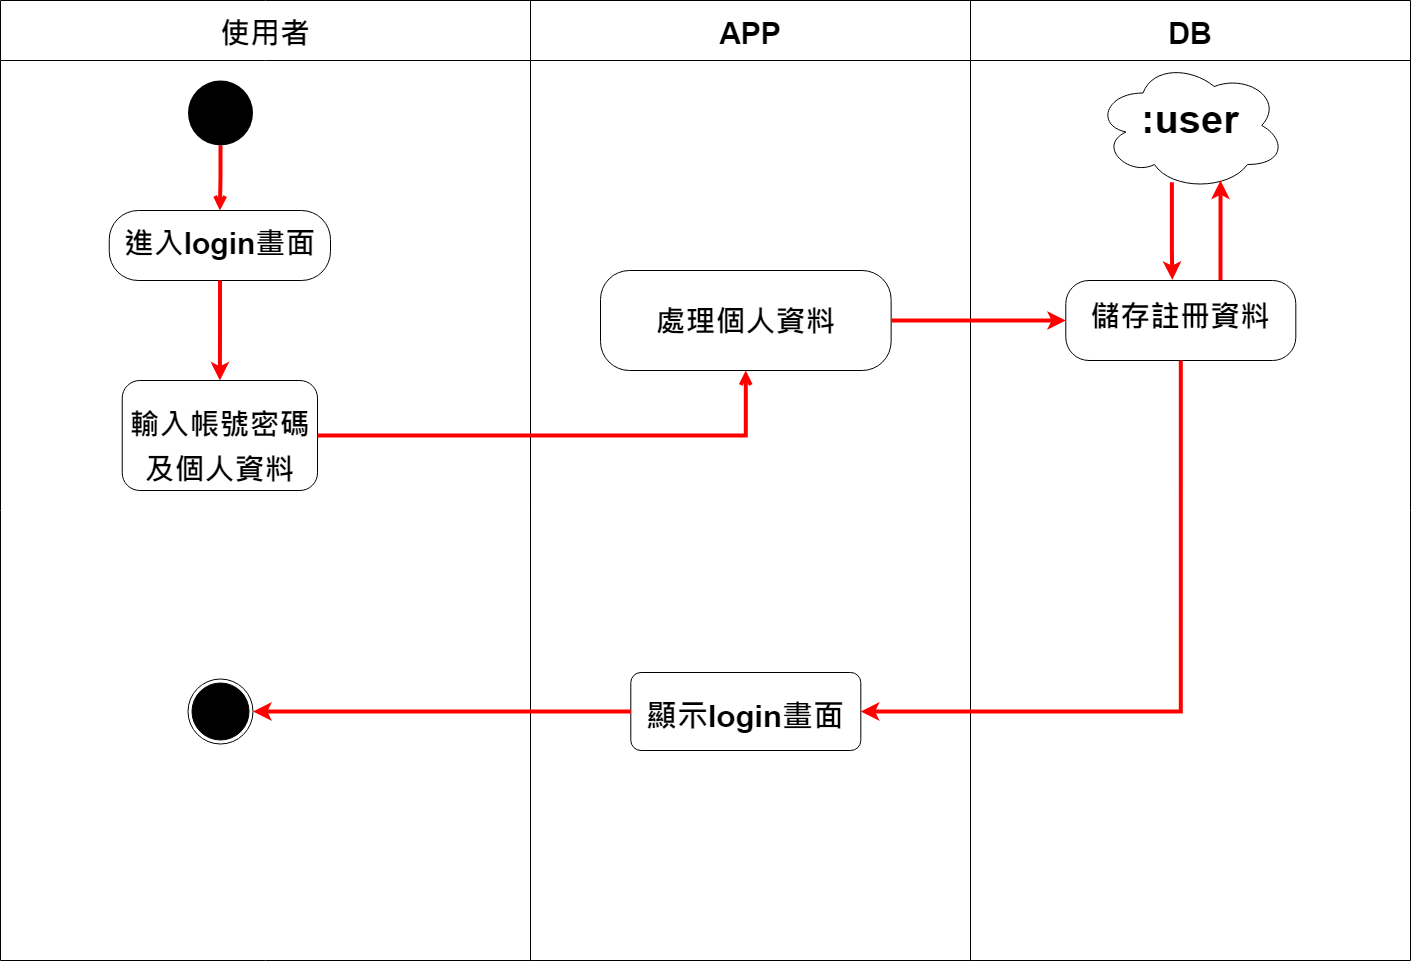

The diagram above was exported from draw.io. Its source (the exported page's mxGraphModel, read from the mxfile embedded in the PNG):
<mxGraphModel dx="2037" dy="394" grid="1" gridSize="10" guides="1" tooltips="1" connect="1" arrows="1" fold="1" page="1" pageScale="1" pageWidth="1169" pageHeight="827" math="0" shadow="0">
  <root>
    <mxCell id="8_rBU46CNksUVqjG4FeH-0" />
    <mxCell id="8_rBU46CNksUVqjG4FeH-1" parent="8_rBU46CNksUVqjG4FeH-0" />
    <mxCell id="RkQ5qc6DNJWXE08KirRY-0" value="DB" style="swimlane;startSize=60;fontSize=30;" parent="8_rBU46CNksUVqjG4FeH-1" vertex="1">
      <mxGeometry x="290.01" y="140" width="440" height="960" as="geometry" />
    </mxCell>
    <mxCell id="RkQ5qc6DNJWXE08KirRY-1" style="edgeStyle=orthogonalEdgeStyle;rounded=0;orthogonalLoop=1;jettySize=auto;html=1;fontSize=19;strokeColor=#FF0000;strokeWidth=4;exitX=0.402;exitY=0.936;exitDx=0;exitDy=0;exitPerimeter=0;entryX=0.463;entryY=-0.008;entryDx=0;entryDy=0;entryPerimeter=0;" parent="RkQ5qc6DNJWXE08KirRY-0" source="RkQ5qc6DNJWXE08KirRY-2" target="RkQ5qc6DNJWXE08KirRY-4" edge="1">
      <mxGeometry relative="1" as="geometry">
        <mxPoint x="149.99" y="210" as="targetPoint" />
        <Array as="points">
          <mxPoint x="201" y="250" />
          <mxPoint x="202" y="250" />
        </Array>
      </mxGeometry>
    </mxCell>
    <mxCell id="RkQ5qc6DNJWXE08KirRY-2" value="&lt;p style=&quot;line-height: 30%&quot;&gt;&lt;b style=&quot;line-height: 140%&quot;&gt;&lt;font style=&quot;line-height: 114% ; font-size: 40px&quot;&gt;:user&lt;/font&gt;&lt;/b&gt;&lt;/p&gt;" style="ellipse;shape=cloud;whiteSpace=wrap;html=1;rounded=1;dashed=0;fontSize=30;verticalAlign=top;fillColor=none;arcSize=0;" parent="RkQ5qc6DNJWXE08KirRY-0" vertex="1">
      <mxGeometry x="125" y="60" width="190" height="130" as="geometry" />
    </mxCell>
    <mxCell id="RkQ5qc6DNJWXE08KirRY-3" style="edgeStyle=orthogonalEdgeStyle;rounded=0;orthogonalLoop=1;jettySize=auto;html=1;fontSize=19;strokeColor=#FF0000;strokeWidth=4;entryX=0.658;entryY=0.923;entryDx=0;entryDy=0;entryPerimeter=0;" parent="RkQ5qc6DNJWXE08KirRY-0" source="RkQ5qc6DNJWXE08KirRY-4" target="RkQ5qc6DNJWXE08KirRY-2" edge="1">
      <mxGeometry relative="1" as="geometry">
        <mxPoint x="299.99" y="210" as="targetPoint" />
        <Array as="points">
          <mxPoint x="250" y="260" />
          <mxPoint x="250" y="260" />
        </Array>
      </mxGeometry>
    </mxCell>
    <mxCell id="RkQ5qc6DNJWXE08KirRY-4" value="&lt;b style=&quot;line-height: 200%&quot;&gt;儲存註冊資料&lt;/b&gt;" style="rounded=1;whiteSpace=wrap;html=1;dashed=0;fontSize=30;verticalAlign=top;arcSize=29;" parent="RkQ5qc6DNJWXE08KirRY-0" vertex="1">
      <mxGeometry x="95.29" y="280" width="230.02" height="80" as="geometry" />
    </mxCell>
    <mxCell id="RkQ5qc6DNJWXE08KirRY-5" value="APP" style="swimlane;startSize=60;fontSize=30;" parent="8_rBU46CNksUVqjG4FeH-1" vertex="1">
      <mxGeometry x="-149.99" y="140" width="440" height="960" as="geometry" />
    </mxCell>
    <mxCell id="RkQ5qc6DNJWXE08KirRY-6" value="&lt;p style=&quot;line-height: 100%&quot;&gt;&lt;b&gt;處理個人資料&lt;/b&gt;&lt;/p&gt;" style="rounded=1;whiteSpace=wrap;html=1;dashed=0;fontSize=30;verticalAlign=top;arcSize=29;" parent="RkQ5qc6DNJWXE08KirRY-5" vertex="1">
      <mxGeometry x="69.99" y="270" width="290.63" height="100" as="geometry" />
    </mxCell>
    <mxCell id="RkQ5qc6DNJWXE08KirRY-17" value="&lt;p style=&quot;line-height: 50%&quot;&gt;&lt;span style=&quot;font-size: 31px&quot;&gt;&lt;b&gt;顯示login畫面&lt;/b&gt;&lt;/span&gt;&lt;/p&gt;" style="whiteSpace=wrap;html=1;rounded=1;dashed=0;fontSize=30;verticalAlign=top;arcSize=13;" parent="RkQ5qc6DNJWXE08KirRY-5" vertex="1">
      <mxGeometry x="100.3" y="672" width="230.01" height="78" as="geometry" />
    </mxCell>
    <mxCell id="RkQ5qc6DNJWXE08KirRY-7" value="使用者" style="swimlane;startSize=60;fontSize=30;" parent="8_rBU46CNksUVqjG4FeH-1" vertex="1">
      <mxGeometry x="-680" y="140" width="530" height="960" as="geometry" />
    </mxCell>
    <mxCell id="RkQ5qc6DNJWXE08KirRY-8" style="edgeStyle=orthogonalEdgeStyle;rounded=0;orthogonalLoop=1;jettySize=auto;html=1;entryX=0.5;entryY=0;entryDx=0;entryDy=0;fontSize=30;strokeWidth=4;strokeColor=#FF0000;endArrow=open;endFill=0;" parent="RkQ5qc6DNJWXE08KirRY-7" source="RkQ5qc6DNJWXE08KirRY-9" target="RkQ5qc6DNJWXE08KirRY-10" edge="1">
      <mxGeometry relative="1" as="geometry" />
    </mxCell>
    <mxCell id="RkQ5qc6DNJWXE08KirRY-9" value="" style="ellipse;fillColor=#000000;strokeColor=none;fontSize=30;" parent="RkQ5qc6DNJWXE08KirRY-7" vertex="1">
      <mxGeometry x="187.5" y="80" width="65" height="65" as="geometry" />
    </mxCell>
    <mxCell id="RkQ5qc6DNJWXE08KirRY-10" value="&lt;b style=&quot;line-height: 180%&quot;&gt;進入login畫面&lt;/b&gt;" style="html=1;align=center;verticalAlign=top;rounded=1;absoluteArcSize=1;arcSize=58;dashed=0;fontSize=30;" parent="RkQ5qc6DNJWXE08KirRY-7" vertex="1">
      <mxGeometry x="108.75" y="210" width="221.25" height="70" as="geometry" />
    </mxCell>
    <mxCell id="RkQ5qc6DNJWXE08KirRY-11" value="" style="ellipse;html=1;shape=endState;fillColor=#000000;strokeColor=#000000;fontSize=30;" parent="RkQ5qc6DNJWXE08KirRY-7" vertex="1">
      <mxGeometry x="187.5" y="678.5" width="65" height="65" as="geometry" />
    </mxCell>
    <mxCell id="RkQ5qc6DNJWXE08KirRY-19" value="&lt;p style=&quot;line-height: 50%&quot;&gt;&lt;b&gt;輸入帳號密碼&lt;/b&gt;&lt;/p&gt;&lt;p style=&quot;line-height: 50%&quot;&gt;&lt;b&gt;及個人資料&lt;/b&gt;&lt;/p&gt;" style="rounded=1;whiteSpace=wrap;html=1;dashed=0;fontSize=30;verticalAlign=top;arcSize=16;" parent="RkQ5qc6DNJWXE08KirRY-7" vertex="1">
      <mxGeometry x="121.72" y="380" width="195.31" height="110" as="geometry" />
    </mxCell>
    <mxCell id="RkQ5qc6DNJWXE08KirRY-20" value="" style="edgeStyle=orthogonalEdgeStyle;rounded=0;orthogonalLoop=1;jettySize=auto;html=1;fontSize=19;strokeColor=#FF0000;strokeWidth=4;" parent="RkQ5qc6DNJWXE08KirRY-7" source="RkQ5qc6DNJWXE08KirRY-10" target="RkQ5qc6DNJWXE08KirRY-19" edge="1">
      <mxGeometry relative="1" as="geometry" />
    </mxCell>
    <mxCell id="RkQ5qc6DNJWXE08KirRY-21" value="" style="edgeStyle=orthogonalEdgeStyle;rounded=0;orthogonalLoop=1;jettySize=auto;html=1;fontSize=30;endArrow=open;endFill=0;strokeColor=#FF0000;strokeWidth=4;exitX=1;exitY=0.5;exitDx=0;exitDy=0;" parent="8_rBU46CNksUVqjG4FeH-1" source="RkQ5qc6DNJWXE08KirRY-19" target="RkQ5qc6DNJWXE08KirRY-6" edge="1">
      <mxGeometry relative="1" as="geometry" />
    </mxCell>
    <mxCell id="RkQ5qc6DNJWXE08KirRY-22" value="" style="edgeStyle=orthogonalEdgeStyle;rounded=0;orthogonalLoop=1;jettySize=auto;html=1;fontSize=19;strokeColor=#FF0000;strokeWidth=4;" parent="8_rBU46CNksUVqjG4FeH-1" source="RkQ5qc6DNJWXE08KirRY-6" target="RkQ5qc6DNJWXE08KirRY-4" edge="1">
      <mxGeometry relative="1" as="geometry" />
    </mxCell>
    <mxCell id="RkQ5qc6DNJWXE08KirRY-23" style="edgeStyle=orthogonalEdgeStyle;rounded=0;orthogonalLoop=1;jettySize=auto;html=1;entryX=1;entryY=0.5;entryDx=0;entryDy=0;fontSize=19;strokeColor=#FF0000;strokeWidth=4;exitX=0.5;exitY=1;exitDx=0;exitDy=0;" parent="8_rBU46CNksUVqjG4FeH-1" source="RkQ5qc6DNJWXE08KirRY-4" target="RkQ5qc6DNJWXE08KirRY-17" edge="1">
      <mxGeometry relative="1" as="geometry" />
    </mxCell>
    <mxCell id="RkQ5qc6DNJWXE08KirRY-24" style="edgeStyle=orthogonalEdgeStyle;rounded=0;orthogonalLoop=1;jettySize=auto;html=1;fontSize=19;strokeColor=#FF0000;strokeWidth=4;" parent="8_rBU46CNksUVqjG4FeH-1" source="RkQ5qc6DNJWXE08KirRY-17" target="RkQ5qc6DNJWXE08KirRY-11" edge="1">
      <mxGeometry relative="1" as="geometry" />
    </mxCell>
  </root>
</mxGraphModel>